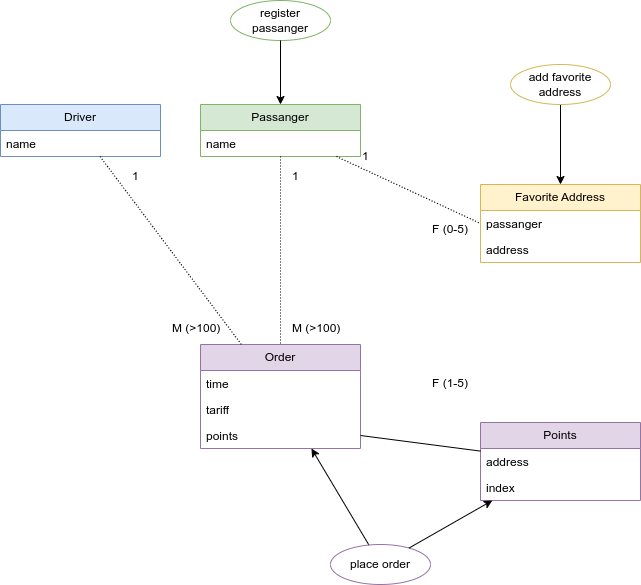

The diagram above was exported from draw.io. Its source (the exported page's mxGraphModel, read from the mxfile embedded in the PNG):
<mxGraphModel dx="2954" dy="2368" grid="1" gridSize="10" guides="1" tooltips="1" connect="1" arrows="1" fold="1" page="1" pageScale="1" pageWidth="827" pageHeight="1169" math="0" shadow="0">
  <root>
    <mxCell id="0" />
    <mxCell id="1" parent="0" />
    <mxCell id="2" value="Driver" style="swimlane;fontStyle=0;childLayout=stackLayout;horizontal=1;startSize=26;fillColor=#dae8fc;horizontalStack=0;resizeParent=1;resizeParentMax=0;resizeLast=0;collapsible=1;marginBottom=0;whiteSpace=wrap;html=1;strokeColor=#6c8ebf;" vertex="1" parent="1">
      <mxGeometry x="240" y="80" width="160" height="52" as="geometry" />
    </mxCell>
    <mxCell id="3" value="name" style="text;strokeColor=none;fillColor=none;align=left;verticalAlign=top;spacingLeft=4;spacingRight=4;overflow=hidden;rotatable=0;points=[[0,0.5],[1,0.5]];portConstraint=eastwest;whiteSpace=wrap;html=1;" vertex="1" parent="2">
      <mxGeometry y="26" width="160" height="26" as="geometry" />
    </mxCell>
    <mxCell id="4" value="Passanger" style="swimlane;fontStyle=0;childLayout=stackLayout;horizontal=1;startSize=26;fillColor=#d5e8d4;horizontalStack=0;resizeParent=1;resizeParentMax=0;resizeLast=0;collapsible=1;marginBottom=0;whiteSpace=wrap;html=1;strokeColor=#82b366;" vertex="1" parent="1">
      <mxGeometry x="440" y="80" width="160" height="52" as="geometry" />
    </mxCell>
    <mxCell id="5" value="name" style="text;strokeColor=none;fillColor=none;align=left;verticalAlign=top;spacingLeft=4;spacingRight=4;overflow=hidden;rotatable=0;points=[[0,0.5],[1,0.5]];portConstraint=eastwest;whiteSpace=wrap;html=1;" vertex="1" parent="4">
      <mxGeometry y="26" width="160" height="26" as="geometry" />
    </mxCell>
    <mxCell id="6" value="Favorite Address" style="swimlane;fontStyle=0;childLayout=stackLayout;horizontal=1;startSize=26;fillColor=#fff2cc;horizontalStack=0;resizeParent=1;resizeParentMax=0;resizeLast=0;collapsible=1;marginBottom=0;whiteSpace=wrap;html=1;strokeColor=#d6b656;" vertex="1" parent="1">
      <mxGeometry x="720" y="160" width="160" height="78" as="geometry" />
    </mxCell>
    <mxCell id="7" value="passanger" style="text;strokeColor=none;fillColor=none;align=left;verticalAlign=top;spacingLeft=4;spacingRight=4;overflow=hidden;rotatable=0;points=[[0,0.5],[1,0.5]];portConstraint=eastwest;whiteSpace=wrap;html=1;" vertex="1" parent="6">
      <mxGeometry y="26" width="160" height="26" as="geometry" />
    </mxCell>
    <mxCell id="8" value="address" style="text;strokeColor=none;fillColor=none;align=left;verticalAlign=top;spacingLeft=4;spacingRight=4;overflow=hidden;rotatable=0;points=[[0,0.5],[1,0.5]];portConstraint=eastwest;whiteSpace=wrap;html=1;" vertex="1" parent="6">
      <mxGeometry y="52" width="160" height="26" as="geometry" />
    </mxCell>
    <mxCell id="9" value="" style="endArrow=none;html=1;rounded=0;dashed=1;dashPattern=1 2;entryX=0;entryY=0.5;entryDx=0;entryDy=0;" edge="1" source="4" target="7" parent="1">
      <mxGeometry relative="1" as="geometry">
        <mxPoint x="600" y="280" as="sourcePoint" />
        <mxPoint x="760" y="280" as="targetPoint" />
      </mxGeometry>
    </mxCell>
    <mxCell id="10" value="1" style="resizable=0;html=1;whiteSpace=wrap;align=left;verticalAlign=bottom;" connectable="0" vertex="1" parent="9">
      <mxGeometry x="-1" relative="1" as="geometry">
        <mxPoint x="24" y="8" as="offset" />
      </mxGeometry>
    </mxCell>
    <mxCell id="11" value="Order" style="swimlane;fontStyle=0;childLayout=stackLayout;horizontal=1;startSize=26;fillColor=#e1d5e7;horizontalStack=0;resizeParent=1;resizeParentMax=0;resizeLast=0;collapsible=1;marginBottom=0;whiteSpace=wrap;html=1;strokeColor=#9673a6;" vertex="1" parent="1">
      <mxGeometry x="440" y="320" width="160" height="104" as="geometry" />
    </mxCell>
    <mxCell id="12" value="time" style="text;strokeColor=none;fillColor=none;align=left;verticalAlign=top;spacingLeft=4;spacingRight=4;overflow=hidden;rotatable=0;points=[[0,0.5],[1,0.5]];portConstraint=eastwest;whiteSpace=wrap;html=1;" vertex="1" parent="11">
      <mxGeometry y="26" width="160" height="26" as="geometry" />
    </mxCell>
    <mxCell id="13" value="tariff" style="text;strokeColor=none;fillColor=none;align=left;verticalAlign=top;spacingLeft=4;spacingRight=4;overflow=hidden;rotatable=0;points=[[0,0.5],[1,0.5]];portConstraint=eastwest;whiteSpace=wrap;html=1;" vertex="1" parent="11">
      <mxGeometry y="52" width="160" height="26" as="geometry" />
    </mxCell>
    <mxCell id="14" value="points" style="text;strokeColor=none;fillColor=none;align=left;verticalAlign=top;spacingLeft=4;spacingRight=4;overflow=hidden;rotatable=0;points=[[0,0.5],[1,0.5]];portConstraint=eastwest;whiteSpace=wrap;html=1;" vertex="1" parent="11">
      <mxGeometry y="78" width="160" height="26" as="geometry" />
    </mxCell>
    <mxCell id="15" value="" style="endArrow=none;html=1;rounded=0;dashed=1;dashPattern=1 2;" edge="1" source="2" target="11" parent="1">
      <mxGeometry relative="1" as="geometry">
        <mxPoint x="230" y="260" as="sourcePoint" />
        <mxPoint x="350" y="290" as="targetPoint" />
      </mxGeometry>
    </mxCell>
    <mxCell id="16" value="1" style="resizable=0;html=1;whiteSpace=wrap;align=left;verticalAlign=bottom;" connectable="0" vertex="1" parent="15">
      <mxGeometry x="-1" relative="1" as="geometry">
        <mxPoint x="30" y="28" as="offset" />
      </mxGeometry>
    </mxCell>
    <mxCell id="17" value="" style="endArrow=none;html=1;rounded=0;dashed=1;dashPattern=1 2;" edge="1" source="4" target="11" parent="1">
      <mxGeometry relative="1" as="geometry">
        <mxPoint x="299" y="160" as="sourcePoint" />
        <mxPoint x="413" y="296" as="targetPoint" />
      </mxGeometry>
    </mxCell>
    <mxCell id="18" value="1" style="resizable=0;html=1;whiteSpace=wrap;align=left;verticalAlign=bottom;" connectable="0" vertex="1" parent="17">
      <mxGeometry x="-1" relative="1" as="geometry">
        <mxPoint x="10" y="28" as="offset" />
      </mxGeometry>
    </mxCell>
    <mxCell id="19" value="Points" style="swimlane;fontStyle=0;childLayout=stackLayout;horizontal=1;startSize=26;fillColor=#e1d5e7;horizontalStack=0;resizeParent=1;resizeParentMax=0;resizeLast=0;collapsible=1;marginBottom=0;whiteSpace=wrap;html=1;strokeColor=#9673a6;" vertex="1" parent="1">
      <mxGeometry x="720" y="398" width="160" height="78" as="geometry" />
    </mxCell>
    <mxCell id="20" value="address" style="text;strokeColor=none;fillColor=none;align=left;verticalAlign=top;spacingLeft=4;spacingRight=4;overflow=hidden;rotatable=0;points=[[0,0.5],[1,0.5]];portConstraint=eastwest;whiteSpace=wrap;html=1;" vertex="1" parent="19">
      <mxGeometry y="26" width="160" height="26" as="geometry" />
    </mxCell>
    <mxCell id="21" value="index" style="text;strokeColor=none;fillColor=none;align=left;verticalAlign=top;spacingLeft=4;spacingRight=4;overflow=hidden;rotatable=0;points=[[0,0.5],[1,0.5]];portConstraint=eastwest;whiteSpace=wrap;html=1;" vertex="1" parent="19">
      <mxGeometry y="52" width="160" height="26" as="geometry" />
    </mxCell>
    <mxCell id="22" value="" style="endArrow=none;html=1;rounded=0;exitX=1;exitY=0.5;exitDx=0;exitDy=0;" edge="1" source="14" target="19" parent="1">
      <mxGeometry relative="1" as="geometry">
        <mxPoint x="530" y="370" as="sourcePoint" />
        <mxPoint x="690" y="370" as="targetPoint" />
      </mxGeometry>
    </mxCell>
    <mxCell id="23" style="rounded=0;orthogonalLoop=1;jettySize=auto;html=1;" edge="1" source="24" target="11" parent="1">
      <mxGeometry relative="1" as="geometry" />
    </mxCell>
    <mxCell id="24" value="place order" style="ellipse;whiteSpace=wrap;html=1;align=center;fontStyle=0;fillColor=none;strokeColor=#9673a6;" vertex="1" parent="1">
      <mxGeometry x="570" y="520" width="100" height="40" as="geometry" />
    </mxCell>
    <mxCell id="25" style="rounded=0;orthogonalLoop=1;jettySize=auto;html=1;" edge="1" source="24" target="19" parent="1">
      <mxGeometry relative="1" as="geometry">
        <mxPoint x="159" y="575" as="sourcePoint" />
        <mxPoint x="330" y="408" as="targetPoint" />
      </mxGeometry>
    </mxCell>
    <mxCell id="26" value="register passanger" style="ellipse;whiteSpace=wrap;html=1;align=center;fontStyle=0;fillColor=none;strokeColor=#82b366;" vertex="1" parent="1">
      <mxGeometry x="470" y="-24" width="100" height="40" as="geometry" />
    </mxCell>
    <mxCell id="27" style="rounded=0;orthogonalLoop=1;jettySize=auto;html=1;" edge="1" source="26" target="4" parent="1">
      <mxGeometry relative="1" as="geometry">
        <mxPoint x="670" y="-190" as="targetPoint" />
      </mxGeometry>
    </mxCell>
    <mxCell id="28" style="edgeStyle=orthogonalEdgeStyle;rounded=0;orthogonalLoop=1;jettySize=auto;html=1;" edge="1" source="29" target="6" parent="1">
      <mxGeometry relative="1" as="geometry" />
    </mxCell>
    <mxCell id="29" value="add favorite address" style="ellipse;whiteSpace=wrap;html=1;align=center;fontStyle=0;fillColor=none;strokeColor=#d6b656;" vertex="1" parent="1">
      <mxGeometry x="750" y="40" width="100" height="40" as="geometry" />
    </mxCell>
    <mxCell id="30" value="F (0-5)" style="text;html=1;align=center;verticalAlign=middle;whiteSpace=wrap;rounded=0;" vertex="1" parent="1">
      <mxGeometry x="660" y="190" width="60" height="30" as="geometry" />
    </mxCell>
    <mxCell id="31" value="F (1-5)" style="text;html=1;align=center;verticalAlign=middle;whiteSpace=wrap;rounded=0;" vertex="1" parent="1">
      <mxGeometry x="660" y="344" width="60" height="30" as="geometry" />
    </mxCell>
    <mxCell id="32" value="M (&gt;100)" style="text;whiteSpace=wrap;" vertex="1" parent="1">
      <mxGeometry x="530" y="290" width="60" height="30" as="geometry" />
    </mxCell>
    <mxCell id="33" value="M (&gt;100)" style="text;whiteSpace=wrap;" vertex="1" parent="1">
      <mxGeometry x="410" y="290" width="60" height="30" as="geometry" />
    </mxCell>
  </root>
</mxGraphModel>